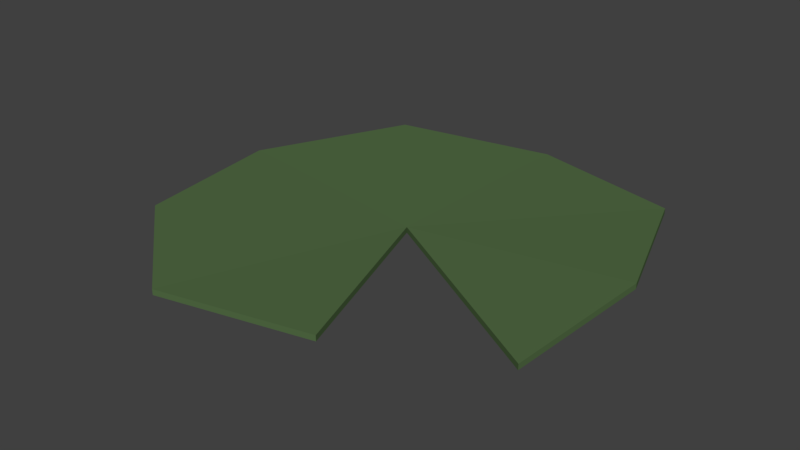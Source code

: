 # Source: LilyPad1.blend  (saved by Blender 2.77.0; exported with 4.5.12 LTS)
import bpy
from mathutils import Matrix  # noqa: F401  (used for matrix-valued properties, if any)

bpy.ops.wm.read_factory_settings(use_empty=True)
scene = bpy.context.scene
scene.name = 'Scene'

# ---- collections
col_collection_1 = bpy.data.collections.new('Collection 1'); scene.collection.children.link(col_collection_1)

# ---- materials (node trees are filled in below, after node groups)
mat_green = bpy.data.materials.new('Green')
mat_green.alpha_threshold = 0.0
mat_green.use_transparent_shadow = False
mat_green.diffuse_color = (0.08744, 0.1523, 0.05986, 1.0)
mat_green.roughness = 0.5
mat_pink = bpy.data.materials.new('Pink')
mat_pink.alpha_threshold = 0.0
mat_pink.use_transparent_shadow = False
mat_pink.diffuse_color = (0.4672, 0.1131, 0.277, 1.0)
mat_pink.roughness = 0.5

# ---- material node trees

# ---- world
world_world = bpy.data.worlds.new('World'); scene.world = world_world
world_world.color = (0.05088, 0.05088, 0.05088)
world_world.use_sun_shadow = False
world_world.sun_shadow_jitter_overblur = 0.0
world_world.cycles.sampling_method = 'MANUAL'

# ---- meshes
me_cylinder_016 = bpy.data.meshes.new('Cylinder.016')
me_cylinder_016.from_pydata([(0.02423, -0.002833, -0.01155), (0.04308, 0.5946, -0.01155), (0.4613, 0.4957, -0.01155), (0.5986, 0.1011, -0.002869), (0.5696, -0.3177, -0.01155), (0.1992, -0.5084, -0.002869), (-0.2181, -0.5946, -0.01155), (-0.5453, -0.3204, -0.01155), (-0.5986, 0.09574, -0.01155), (-0.3913, 0.493, -0.002869), (0.02423, -0.002833, -0.02689), (0.04308, 0.5946, -0.02689), (0.4613, 0.4957, -0.02689), (0.5986, 0.1011, -0.01821), (0.5696, -0.3177, -0.02689), (0.1992, -0.5084, -0.01821), (-0.2181, -0.5946, -0.02689), (-0.5453, -0.3204, -0.02689), (-0.5986, 0.09574, -0.02689), (-0.3913, 0.493, -0.01821)], [], [(1, 9, 0), (3, 2, 0), (4, 3, 0), (2, 1, 0), (6, 5, 0), (7, 6, 0), (8, 7, 0), (9, 8, 0), (11, 10, 19), (13, 10, 12), (14, 10, 13), (12, 10, 11), (16, 10, 15), (17, 10, 16), (18, 10, 17), (19, 10, 18), (8, 18, 17, 7), (5, 15, 10, 0), (2, 12, 11, 1), (9, 19, 18, 8), (6, 16, 15, 5), (3, 13, 12, 2), (1, 11, 19, 9), (7, 17, 16, 6), (0, 10, 14, 4), (4, 14, 13, 3)])
_ca = me_cylinder_016.color_attributes.new('Col', 'BYTE_COLOR', 'CORNER')
_ca.data.foreach_set('color', [0.0, 0.0, 0.0, 1.0, 0.0, 0.0, 0.0, 1.0, 0.0, 0.0, 0.0, 1.0, 0.0, 0.0, 0.0, 1.0, 0.0, 0.0, 0.0, 1.0, 0.0, 0.0, 0.0, 1.0, 0.0, 0.0, 0.0, 1.0, 0.0, 0.0, 0.0, 1.0, 0.0, 0.0, 0.0, 1.0, 0.0, 0.0, 0.0, 1.0, 0.0, 0.0, 0.0, 1.0, 0.0, 0.0, 0.0, 1.0, 0.0, 0.0, 0.0, 1.0, 0.0, 0.0, 0.0, 1.0, 0.0, 0.0, 0.0, 1.0, 0.0, 0.0, 0.0, 1.0, 0.0, 0.0, 0.0, 1.0, 0.0, 0.0, 0.0, 1.0, 0.0, 0.0, 0.0, 1.0, 0.0, 0.0, 0.0, 1.0, 0.0, 0.0, 0.0, 1.0, 0.0, 0.0, 0.0, 1.0, 0.0, 0.0, 0.0, 1.0, 0.0, 0.0, 0.0, 1.0, 0.0, 0.0, 0.0, 1.0, 0.0, 0.0, 0.0, 1.0, 0.0, 0.0, 0.0, 1.0, 0.0, 0.0, 0.0, 1.0, 0.0, 0.0, 0.0, 1.0, 0.0, 0.0, 0.0, 1.0, 0.0, 0.0, 0.0, 1.0, 0.0, 0.0, 0.0, 1.0, 0.0, 0.0, 0.0, 1.0, 0.0, 0.0, 0.0, 1.0, 0.0, 0.0, 0.0, 1.0, 0.0, 0.0, 0.0, 1.0, 0.0, 0.0, 0.0, 1.0, 0.0, 0.0, 0.0, 1.0, 0.0, 0.0, 0.0, 1.0, 0.0, 0.0, 0.0, 1.0, 0.0, 0.0, 0.0, 1.0, 0.0, 0.0, 0.0, 1.0, 0.0, 0.0, 0.0, 1.0, 0.0, 0.0, 0.0, 1.0, 0.0, 0.0, 0.0, 1.0, 0.0, 0.0, 0.0, 1.0, 0.0, 0.0, 0.0, 1.0, 0.0, 0.0, 0.0, 1.0, 0.0, 0.0, 0.0, 1.0, 0.0, 0.0, 0.0, 1.0, 0.0, 0.0, 0.0, 1.0, 0.0, 0.0, 0.0, 1.0, 0.0, 0.0, 0.0, 1.0, 0.0, 0.0, 0.0, 1.0, 0.0, 0.0, 0.0, 1.0, 0.0, 0.0, 0.0, 1.0, 0.0, 0.0, 0.0, 1.0, 0.0, 0.0, 0.0, 1.0, 0.0, 0.0, 0.0, 1.0, 0.0, 0.0, 0.0, 1.0, 0.0, 0.0, 0.0, 1.0, 0.0, 0.0, 0.0, 1.0, 0.0, 0.0, 0.0, 1.0, 0.0, 0.0, 0.0, 1.0, 0.0, 0.0, 0.0, 1.0, 0.0, 0.0, 0.0, 1.0, 0.0, 0.0, 0.0, 1.0, 0.0, 0.0, 0.0, 1.0, 0.0, 0.0, 0.0, 1.0, 0.0, 0.0, 0.0, 1.0, 0.0, 0.0, 0.0, 1.0, 0.0, 0.0, 0.0, 1.0, 0.0, 0.0, 0.0, 1.0, 0.0, 0.0, 0.0, 1.0, 0.0, 0.0, 0.0, 1.0, 0.0, 0.0, 0.0, 1.0, 0.0, 0.0, 0.0, 1.0, 0.0, 0.0, 0.0, 1.0, 0.0, 0.0, 0.0, 1.0, 0.0, 0.0, 0.0, 1.0, 0.0, 0.0, 0.0, 1.0, 0.0, 0.0, 0.0, 1.0, 0.0, 0.0, 0.0, 1.0, 0.0, 0.0, 0.0, 1.0, 0.0, 0.0, 0.0, 1.0, 0.0, 0.0, 0.0, 1.0, 0.0, 0.0, 0.0, 1.0, 0.0, 0.0, 0.0, 1.0])
me_cylinder_016.materials.append(mat_green)
me_cylinder_016.materials.append(mat_pink)
me_cylinder_016.use_remesh_preserve_volume = False
me_cylinder_016.use_remesh_preserve_attributes = False
me_cylinder_016.use_mirror_vertex_groups = False
me_cylinder_016.use_paint_bone_selection = False
me_cylinder_016.use_paint_mask = True
me_cylinder_016.update()

# ---- objects
ob_lilypad = bpy.data.objects.new('Lilypad', me_cylinder_016)

# ---- transforms, parenting, visibility, modifiers, constraints
ob_lilypad.location = (0.0, 0.0, 0.1281)
ob_lilypad.lineart.crease_threshold = 0.0
_m = ob_lilypad.modifiers.new('Triangulate', 'TRIANGULATE')

# ---- collection membership
col_collection_1.objects.link(ob_lilypad)

# ---- scene / render settings (as saved in the file)
scene.frame_start = 1; scene.frame_end = 250; scene.frame_set(1)
scene.render.engine = 'BLENDER_EEVEE_NEXT'
scene.render.resolution_percentage = 50
scene.render.dither_intensity = 0.0
scene.cycles.use_denoising = False
scene.cycles.samples = 128
scene.cycles.sampling_pattern = 'TABULATED_SOBOL'
scene.cycles.light_sampling_threshold = 0.0
scene.cycles.use_adaptive_sampling = False
scene.cycles.use_light_tree = False
scene.cycles.blur_glossy = 0.0
scene.cycles.sample_clamp_indirect = 0.0
scene.view_settings.view_transform = 'Standard'
bpy.context.view_layer.update()

# ---- added for rendering (the .blend has no active camera and no usable light): camera, sun
cam_auto = bpy.data.cameras.new('AutoCamera')
cam_auto.lens = 50.0
cam_auto.sensor_width = 36.0
cam_auto.clip_end = 1000.0
ob_auto_camera = bpy.data.objects.new('AutoCamera', cam_auto)
scene.collection.objects.link(ob_auto_camera)
ob_auto_camera.location = (1.56137, -1.87365, 1.36231)
ob_auto_camera.rotation_euler = (1.09748, -7.21219e-08, 0.694738)
scene.camera = ob_auto_camera
light_auto_sun = bpy.data.lights.new('AutoSun', 'SUN')
light_auto_sun.energy = 3.0
light_auto_sun.angle = 0.0523599
ob_auto_sun = bpy.data.objects.new('AutoSun', light_auto_sun)
scene.collection.objects.link(ob_auto_sun)
ob_auto_sun.rotation_euler = (0.872665, 0.174533, 0.523599)
bpy.context.view_layer.update()
